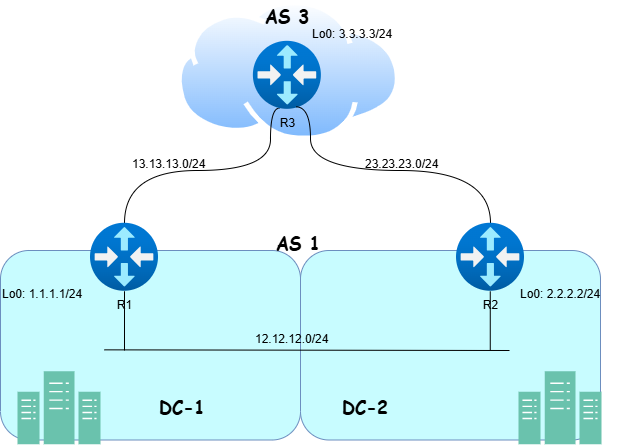

The diagram above was exported from draw.io. Its source (the exported page's mxGraphModel, read from the mxfile embedded in the PNG):
<mxGraphModel dx="1188" dy="648" grid="1" gridSize="10" guides="1" tooltips="1" connect="1" arrows="1" fold="1" page="1" pageScale="1" pageWidth="850" pageHeight="1100" math="0" shadow="0">
  <root>
    <mxCell id="0" />
    <mxCell id="1" parent="0" />
    <mxCell id="EEzoVYzBga6AFDKa-gqB-31" value="" style="rounded=1;whiteSpace=wrap;html=1;fillColor=#C8FCFF;strokeColor=#6c8ebf;" vertex="1" parent="1">
      <mxGeometry x="490" y="380" width="300" height="189.5" as="geometry" />
    </mxCell>
    <mxCell id="EEzoVYzBga6AFDKa-gqB-4" value="" style="image;aspect=fixed;perimeter=ellipsePerimeter;html=1;align=center;shadow=0;dashed=0;spacingTop=3;image=img/lib/active_directory/internet_cloud.svg;" vertex="1" parent="1">
      <mxGeometry x="366.48" y="130" width="223.52" height="140.82" as="geometry" />
    </mxCell>
    <mxCell id="EEzoVYzBga6AFDKa-gqB-5" value="" style="rounded=1;whiteSpace=wrap;html=1;fillColor=#C8FCFF;strokeColor=#6c8ebf;" vertex="1" parent="1">
      <mxGeometry x="190" y="380" width="300" height="189.5" as="geometry" />
    </mxCell>
    <mxCell id="EEzoVYzBga6AFDKa-gqB-6" value="" style="sketch=0;pointerEvents=1;shadow=0;dashed=0;html=1;strokeColor=#82b366;fillColor=#6AC2AD;labelPosition=center;verticalLabelPosition=bottom;verticalAlign=top;align=center;outlineConnect=0;shape=mxgraph.veeam2.datacenter;" vertex="1" parent="1">
      <mxGeometry x="207" y="500.75" width="83" height="73" as="geometry" />
    </mxCell>
    <mxCell id="EEzoVYzBga6AFDKa-gqB-43" style="edgeStyle=orthogonalEdgeStyle;rounded=0;orthogonalLoop=1;jettySize=auto;html=1;endArrow=none;startFill=0;curved=1;entryX=0.384;entryY=0.983;entryDx=0;entryDy=0;entryPerimeter=0;" edge="1" parent="1" source="EEzoVYzBga6AFDKa-gqB-9" target="EEzoVYzBga6AFDKa-gqB-14">
      <mxGeometry relative="1" as="geometry">
        <Array as="points">
          <mxPoint x="314" y="300" />
          <mxPoint x="460" y="300" />
          <mxPoint x="460" y="238" />
        </Array>
      </mxGeometry>
    </mxCell>
    <mxCell id="EEzoVYzBga6AFDKa-gqB-9" value="&lt;span style=&quot;text-wrap-mode: wrap;&quot;&gt;R1&lt;/span&gt;" style="image;aspect=fixed;html=1;points=[];align=center;fontSize=12;image=img/lib/azure2/networking/Virtual_Router.svg;fontColor=light-dark(#000000,#000000);labelBackgroundColor=none;" vertex="1" parent="1">
      <mxGeometry x="280" y="352.75" width="68" height="68" as="geometry" />
    </mxCell>
    <mxCell id="EEzoVYzBga6AFDKa-gqB-10" value="&lt;span style=&quot;forced-color-adjust: none; font-family: Helvetica; font-size: 12px; font-style: normal; font-variant-ligatures: normal; font-variant-caps: normal; font-weight: 400; letter-spacing: normal; orphans: 2; text-align: center; text-indent: 0px; text-transform: none; widows: 2; word-spacing: 0px; -webkit-text-stroke-width: 0px; white-space: normal; text-decoration-thickness: initial; text-decoration-style: initial; text-decoration-color: initial; box-shadow: none !important;&quot;&gt;Lo0: 1.1.1.1/24&lt;/span&gt;" style="text;whiteSpace=wrap;html=1;fontColor=light-dark(#000000,#000000);labelBackgroundColor=none;" vertex="1" parent="1">
      <mxGeometry x="190" y="410" width="110" height="40" as="geometry" />
    </mxCell>
    <mxCell id="EEzoVYzBga6AFDKa-gqB-14" value="&lt;span style=&quot;text-wrap-mode: wrap;&quot;&gt;R3&lt;/span&gt;" style="image;aspect=fixed;html=1;points=[];align=center;fontSize=12;image=img/lib/azure2/networking/Virtual_Router.svg;fontColor=light-dark(#000000,#000000);labelBackgroundColor=none;" vertex="1" parent="1">
      <mxGeometry x="442.87" y="170.82" width="68" height="68" as="geometry" />
    </mxCell>
    <mxCell id="EEzoVYzBga6AFDKa-gqB-18" value="&lt;font face=&quot;Comic Sans MS&quot;&gt;&lt;b&gt;AS 1&lt;/b&gt;&lt;/font&gt;" style="text;html=1;align=center;verticalAlign=middle;whiteSpace=wrap;rounded=0;fontSize=18;" vertex="1" parent="1">
      <mxGeometry x="442.87" y="352.75" width="90" height="40" as="geometry" />
    </mxCell>
    <mxCell id="EEzoVYzBga6AFDKa-gqB-19" value="&lt;font face=&quot;Comic Sans MS&quot;&gt;&lt;b&gt;AS 3&lt;/b&gt;&lt;/font&gt;" style="text;html=1;align=center;verticalAlign=middle;whiteSpace=wrap;rounded=0;fontSize=18;" vertex="1" parent="1">
      <mxGeometry x="446.87" y="130.82" width="60" height="30" as="geometry" />
    </mxCell>
    <mxCell id="EEzoVYzBga6AFDKa-gqB-32" value="" style="sketch=0;pointerEvents=1;shadow=0;dashed=0;html=1;strokeColor=#82b366;fillColor=#6AC2AD;labelPosition=center;verticalLabelPosition=bottom;verticalAlign=top;align=center;outlineConnect=0;shape=mxgraph.veeam2.datacenter;" vertex="1" parent="1">
      <mxGeometry x="708" y="500.75" width="83" height="73" as="geometry" />
    </mxCell>
    <mxCell id="EEzoVYzBga6AFDKa-gqB-44" style="edgeStyle=orthogonalEdgeStyle;rounded=0;orthogonalLoop=1;jettySize=auto;html=1;endArrow=none;startFill=0;curved=1;entryX=0.624;entryY=0.963;entryDx=0;entryDy=0;entryPerimeter=0;" edge="1" parent="1" source="EEzoVYzBga6AFDKa-gqB-33" target="EEzoVYzBga6AFDKa-gqB-14">
      <mxGeometry relative="1" as="geometry">
        <Array as="points">
          <mxPoint x="680" y="300" />
          <mxPoint x="500" y="300" />
          <mxPoint x="500" y="236" />
        </Array>
      </mxGeometry>
    </mxCell>
    <mxCell id="EEzoVYzBga6AFDKa-gqB-33" value="&lt;span style=&quot;text-wrap-mode: wrap;&quot;&gt;R2&lt;/span&gt;" style="image;aspect=fixed;html=1;points=[];align=center;fontSize=12;image=img/lib/azure2/networking/Virtual_Router.svg;fontColor=light-dark(#000000,#000000);labelBackgroundColor=none;" vertex="1" parent="1">
      <mxGeometry x="646" y="352.75" width="68" height="68" as="geometry" />
    </mxCell>
    <mxCell id="EEzoVYzBga6AFDKa-gqB-34" value="&lt;span style=&quot;forced-color-adjust: none; font-family: Helvetica; font-size: 12px; font-style: normal; font-variant-ligatures: normal; font-variant-caps: normal; font-weight: 400; letter-spacing: normal; orphans: 2; text-align: center; text-indent: 0px; text-transform: none; widows: 2; word-spacing: 0px; -webkit-text-stroke-width: 0px; white-space: normal; text-decoration-thickness: initial; text-decoration-style: initial; text-decoration-color: initial; box-shadow: none !important;&quot;&gt;12.12.12.0/24&lt;/span&gt;" style="text;whiteSpace=wrap;html=1;fontColor=light-dark(#000000,#000000);labelBackgroundColor=none;" vertex="1" parent="1">
      <mxGeometry x="442.87" y="454.75" width="110" height="40" as="geometry" />
    </mxCell>
    <mxCell id="EEzoVYzBga6AFDKa-gqB-38" value="" style="endArrow=none;html=1;rounded=0;" edge="1" parent="1" target="EEzoVYzBga6AFDKa-gqB-9">
      <mxGeometry width="50" height="50" relative="1" as="geometry">
        <mxPoint x="314" y="480" as="sourcePoint" />
        <mxPoint x="380" y="440" as="targetPoint" />
      </mxGeometry>
    </mxCell>
    <mxCell id="EEzoVYzBga6AFDKa-gqB-39" value="" style="endArrow=none;html=1;rounded=0;" edge="1" parent="1">
      <mxGeometry width="50" height="50" relative="1" as="geometry">
        <mxPoint x="679.76" y="479.75" as="sourcePoint" />
        <mxPoint x="679.76" y="420.75" as="targetPoint" />
      </mxGeometry>
    </mxCell>
    <mxCell id="EEzoVYzBga6AFDKa-gqB-40" value="" style="endArrow=none;html=1;rounded=0;entryX=0.838;entryY=0.965;entryDx=0;entryDy=0;entryPerimeter=0;" edge="1" parent="1">
      <mxGeometry width="50" height="50" relative="1" as="geometry">
        <mxPoint x="699" y="480" as="sourcePoint" />
        <mxPoint x="293.67999999999995" y="479.35" as="targetPoint" />
      </mxGeometry>
    </mxCell>
    <mxCell id="EEzoVYzBga6AFDKa-gqB-42" value="&lt;span style=&quot;forced-color-adjust: none; font-family: Helvetica; font-size: 12px; font-style: normal; font-variant-ligatures: normal; font-variant-caps: normal; font-weight: 400; letter-spacing: normal; orphans: 2; text-align: center; text-indent: 0px; text-transform: none; widows: 2; word-spacing: 0px; -webkit-text-stroke-width: 0px; white-space: normal; text-decoration-thickness: initial; text-decoration-style: initial; text-decoration-color: initial; box-shadow: none !important;&quot;&gt;Lo0: 2.2.2.2/24&lt;/span&gt;" style="text;whiteSpace=wrap;html=1;fontColor=light-dark(#000000,#000000);labelBackgroundColor=none;" vertex="1" parent="1">
      <mxGeometry x="708" y="410" width="110" height="40" as="geometry" />
    </mxCell>
    <mxCell id="EEzoVYzBga6AFDKa-gqB-47" value="&lt;span style=&quot;forced-color-adjust: none; font-family: Helvetica; font-size: 12px; font-style: normal; font-variant-ligatures: normal; font-variant-caps: normal; font-weight: 400; letter-spacing: normal; orphans: 2; text-align: center; text-indent: 0px; text-transform: none; widows: 2; word-spacing: 0px; -webkit-text-stroke-width: 0px; white-space: normal; text-decoration-thickness: initial; text-decoration-style: initial; text-decoration-color: initial; box-shadow: none !important;&quot;&gt;13.13.13.0/24&lt;/span&gt;" style="text;whiteSpace=wrap;html=1;fontColor=light-dark(#000000,#000000);labelBackgroundColor=none;" vertex="1" parent="1">
      <mxGeometry x="320" y="280" width="110" height="40" as="geometry" />
    </mxCell>
    <mxCell id="EEzoVYzBga6AFDKa-gqB-48" value="&lt;span style=&quot;forced-color-adjust: none; font-family: Helvetica; font-size: 12px; font-style: normal; font-variant-ligatures: normal; font-variant-caps: normal; font-weight: 400; letter-spacing: normal; orphans: 2; text-align: center; text-indent: 0px; text-transform: none; widows: 2; word-spacing: 0px; -webkit-text-stroke-width: 0px; white-space: normal; text-decoration-thickness: initial; text-decoration-style: initial; text-decoration-color: initial; box-shadow: none !important;&quot;&gt;23.23.23.0/24&lt;/span&gt;" style="text;whiteSpace=wrap;html=1;fontColor=light-dark(#000000,#000000);labelBackgroundColor=none;" vertex="1" parent="1">
      <mxGeometry x="552.87" y="280" width="110" height="40" as="geometry" />
    </mxCell>
    <mxCell id="EEzoVYzBga6AFDKa-gqB-49" value="&lt;span style=&quot;forced-color-adjust: none; font-family: Helvetica; font-size: 12px; font-style: normal; font-variant-ligatures: normal; font-variant-caps: normal; font-weight: 400; letter-spacing: normal; orphans: 2; text-align: center; text-indent: 0px; text-transform: none; widows: 2; word-spacing: 0px; -webkit-text-stroke-width: 0px; white-space: normal; text-decoration-thickness: initial; text-decoration-style: initial; text-decoration-color: initial; box-shadow: none !important;&quot;&gt;Lo0: 3.3.3.3/24&lt;/span&gt;" style="text;whiteSpace=wrap;html=1;fontColor=light-dark(#000000,#000000);labelBackgroundColor=none;" vertex="1" parent="1">
      <mxGeometry x="500" y="150" width="110" height="40" as="geometry" />
    </mxCell>
    <mxCell id="EEzoVYzBga6AFDKa-gqB-50" value="&lt;font face=&quot;Comic Sans MS&quot;&gt;&lt;b&gt;DC-1&lt;/b&gt;&lt;/font&gt;" style="text;html=1;align=center;verticalAlign=middle;whiteSpace=wrap;rounded=0;fontSize=18;" vertex="1" parent="1">
      <mxGeometry x="326.87" y="517.25" width="90" height="40" as="geometry" />
    </mxCell>
    <mxCell id="EEzoVYzBga6AFDKa-gqB-51" value="&lt;font face=&quot;Comic Sans MS&quot;&gt;&lt;b&gt;DC-2&lt;/b&gt;&lt;/font&gt;" style="text;html=1;align=center;verticalAlign=middle;whiteSpace=wrap;rounded=0;fontSize=18;" vertex="1" parent="1">
      <mxGeometry x="510" y="517.25" width="90" height="40" as="geometry" />
    </mxCell>
  </root>
</mxGraphModel>